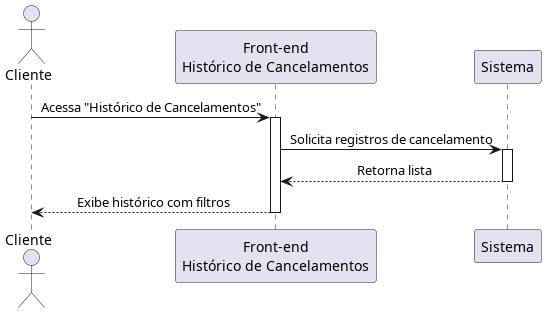

The diagram above was rendered by PlantUML. Its source (embedded in the PNG):
@startuml Cancelamentos
skinparam sequenceMessageAlign center

actor Cliente
participant FE as "Front-end\nHistórico de Cancelamentos"
participant Sistema

Cliente -> FE: Acessa "Histórico de Cancelamentos"  
activate FE

FE -> Sistema: Solicita registros de cancelamento
activate Sistema

Sistema --> FE: Retorna lista  
deactivate Sistema

FE --> Cliente: Exibe histórico com filtros
deactivate FE

@enduml